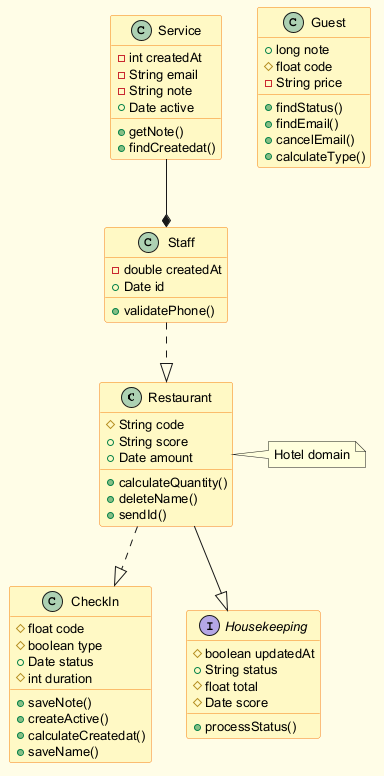

The diagram above was rendered by PlantUML. Its source (embedded in the PNG):
@startuml
skinparam backgroundColor #FFFDE7
skinparam classBackgroundColor #FFF9C4
skinparam classBorderColor #F57F17
skinparam defaultFontSize 13
class Restaurant {
  #String code
  +String score
  +Date amount
  +calculateQuantity()
  +deleteName()
  +sendId()
}
class Guest {
  +long note
  #float code
  -String price
  +findStatus()
  +findEmail()
  +cancelEmail()
  +calculateType()
}
class Staff {
  -double createdAt
  +Date id
  +validatePhone()
}
class CheckIn {
  #float code
  #boolean type
  +Date status
  #int duration
  +saveNote()
  +createActive()
  +calculateCreatedat()
  +saveName()
}
interface Housekeeping {
  #boolean updatedAt
  +String status
  #float total
  #Date score
  +processStatus()
}
class Service {
  -int createdAt
  -String email
  -String note
  +Date active
  +getNote()
  +findCreatedat()
}
Restaurant ..|> CheckIn
Service --* Staff
Restaurant --|> Housekeeping
Staff ..|> Restaurant
note right of Restaurant : Hotel domain
@enduml